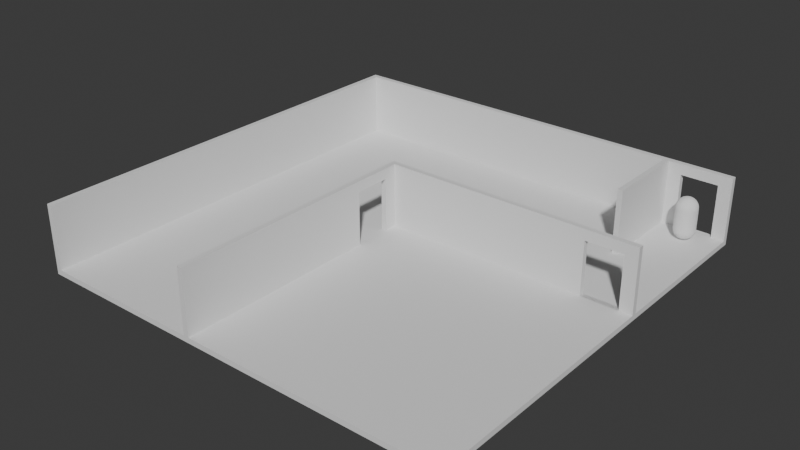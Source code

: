 # Source: Home.blend  (saved by Blender 4.1.24; exported with 4.5.12 LTS)
import bpy
from mathutils import Matrix  # noqa: F401  (used for matrix-valued properties, if any)

bpy.ops.wm.read_factory_settings(use_empty=True)
scene = bpy.context.scene
scene.name = 'Scene'

# ---- collections
col_collection = bpy.data.collections.new('Collection'); scene.collection.children.link(col_collection)
col_cutters = bpy.data.collections.new('Cutters'); scene.collection.children.link(col_cutters)
col_cutters.hide_render = True

# ---- node groups
ng_auto_smooth = bpy.data.node_groups.new('Auto Smooth', 'GeometryNodeTree')
_s = ng_auto_smooth.interface.new_socket(name='Mesh', in_out='OUTPUT', socket_type='NodeSocketGeometry')
_s = ng_auto_smooth.interface.new_socket(name='Mesh', in_out='INPUT', socket_type='NodeSocketGeometry')
_s = ng_auto_smooth.interface.new_socket(name='Angle', in_out='INPUT', socket_type='NodeSocketFloat')
_s.subtype = 'ANGLE'
_s.min_value = 0.0
_s.max_value = 3.142
_s = ng_auto_smooth.interface.new_socket(name='Ignore Sharpness', in_out='INPUT', socket_type='NodeSocketBool')
_s.force_non_field = True
_N = ng_auto_smooth.nodes; _L = ng_auto_smooth.links
n0 = _N.new('NodeGroupInput'); n0.name = 'Group Input'; n0.location = (-440, -460)
n1 = _N.new('GeometryNodeInputShadeSmooth'); n1.name = 'Is Face Smooth'; n1.location = (-440, -396)
n2 = _N.new('NodeGroupInput'); n2.name = 'Group Input.001'; n2.location = (-440, -330)
n3 = _N.new('GeometryNodeInputMeshEdgeAngle'); n3.name = 'Edge Angle'; n3.location = (-440, -240)
n4 = _N.new('FunctionNodeBooleanMath'); n4.name = 'Boolean Math'; n4.location = (-260, -380)
n4.operation = 'OR'
n5 = _N.new('FunctionNodeCompare'); n5.name = 'Compare'; n5.location = (-260, -260)
n5.operation = 'LESS_EQUAL'
n6 = _N.new('NodeGroupInput'); n6.name = 'Group Input.002'; n6.location = (-260, -188)
n7 = _N.new('GeometryNodeInputEdgeSmooth'); n7.name = 'Is Edge Smooth'; n7.location = (-260, -120)
n8 = _N.new('FunctionNodeBooleanMath'); n8.name = 'Boolean Math.001'; n8.location = (-80, -260)
n9 = _N.new('FunctionNodeBooleanMath'); n9.name = 'Boolean Math.002'; n9.location = (-80, -150)
n9.operation = 'OR'
n10 = _N.new('NodeGroupInput'); n10.name = 'Group Input.003'; n10.location = (-80, -80)
n11 = _N.new('GeometryNodeSetShadeSmooth'); n11.name = 'Set Shade Smooth'; n11.location = (120, -80)
n11.domain = 'EDGE'
n12 = _N.new('GeometryNodeSetShadeSmooth'); n12.name = 'Set Shade Smooth.001'; n12.location = (300, -80)
n13 = _N.new('NodeGroupOutput'); n13.name = 'Group Output'; n13.location = (480, -80)
_L.new(n0.outputs[2], n4.inputs[1])
_L.new(n1.outputs[0], n4.inputs[0])
_L.new(n2.outputs[1], n5.inputs[1])
_L.new(n3.outputs[0], n5.inputs[0])
_L.new(n4.outputs[0], n8.inputs[1])
_L.new(n5.outputs[0], n8.inputs[0])
_L.new(n6.outputs[2], n9.inputs[1])
_L.new(n7.outputs[0], n9.inputs[0])
_L.new(n8.outputs[0], n11.inputs[2])
_L.new(n9.outputs[0], n11.inputs[1])
_L.new(n10.outputs[0], n11.inputs[0])
_L.new(n11.outputs[0], n12.inputs[0])
_L.new(n12.outputs[0], n13.inputs[0])
n13.is_active_output = True

# ---- world
world_world = bpy.data.worlds.new('World'); scene.world = world_world
world_world.use_nodes = True; world_world.node_tree.nodes.clear()
_N = world_world.node_tree.nodes; _L = world_world.node_tree.links
n0 = _N.new('ShaderNodeOutputWorld'); n0.name = 'World Output'; n0.location = (300, 300)
n1 = _N.new('ShaderNodeBackground'); n1.name = 'Background'; n1.location = (10, 300)
n1.inputs[0].default_value = (0.05088, 0.05088, 0.05088, 1.0)
_L.new(n1.outputs[0], n0.inputs[0])
n0.is_active_output = True
world_world.color = (0.05088, 0.05088, 0.05088)
world_world.use_sun_shadow = False
world_world.sun_shadow_jitter_overblur = 0.0

# ---- meshes
me_roundcube = bpy.data.meshes.new('Roundcube')
me_roundcube.from_pydata([(0.2887, 0.2887, 0.2113), (0.2165, 0.3187, 0.1813), (0.1443, 0.3385, 0.1615), (0.07217, 0.3499, 0.1501), (8.882e-16, 0.3536, 0.1464), (-0.07217, 0.3499, 0.1501), (-0.1443, 0.3385, 0.1615), (-0.2165, 0.3187, 0.1813), (0.3187, 0.3187, 0.2835), (0.239, 0.3684, 0.261), (0.1593, 0.4002, 0.2461), (0.07967, 0.4181, 0.2376), (8.882e-16, 0.4239, 0.2348), (-0.07967, 0.4181, 0.2376), (-0.1593, 0.4002, 0.2461), (-0.239, 0.3684, 0.261), (0.3385, 0.3385, 0.3557), (0.2539, 0.4002, 0.3407), (0.1693, 0.439, 0.3307), (0.08463, 0.4607, 0.3251), (8.882e-16, 0.4677, 0.3232), (-0.08463, 0.4607, 0.3251), (-0.1693, 0.439, 0.3307), (-0.2539, 0.4002, 0.3407), (0.3499, 0.3499, 0.4278), (0.2624, 0.4181, 0.4203), (0.1749, 0.4607, 0.4154), (0.08746, 0.4845, 0.4125), (8.882e-16, 0.4921, 0.4116), (-0.08746, 0.4845, 0.4125), (-0.1749, 0.4607, 0.4154), (-0.2624, 0.4181, 0.4203), (0.3536, 0.3536, 0.5), (0.3536, 0.3536, 1.5), (0.2652, 0.4239, 0.5), (0.2652, 0.4239, 1.5), (0.1768, 0.4677, 0.5), (0.1768, 0.4677, 1.5), (0.08839, 0.4921, 0.5), (0.08839, 0.4921, 1.5), (8.882e-16, 0.5, 0.5), (8.882e-16, 0.5, 1.5), (-0.08839, 0.4921, 0.5), (-0.08839, 0.4921, 1.5), (-0.1768, 0.4677, 0.5), (-0.1768, 0.4677, 1.5), (-0.2652, 0.4239, 0.5), (-0.2652, 0.4239, 1.5), (0.3499, 0.3499, 1.572), (0.2624, 0.4181, 1.58), (0.1749, 0.4607, 1.585), (0.08746, 0.4845, 1.587), (8.882e-16, 0.4921, 1.588), (-0.08746, 0.4845, 1.587), (-0.1749, 0.4607, 1.585), (-0.2624, 0.4181, 1.58), (0.3385, 0.3385, 1.644), (0.2539, 0.4002, 1.659), (0.1693, 0.439, 1.669), (0.08463, 0.4607, 1.675), (8.882e-16, 0.4677, 1.677), (-0.08463, 0.4607, 1.675), (-0.1693, 0.439, 1.669), (-0.2539, 0.4002, 1.659), (0.3187, 0.3187, 1.717), (0.239, 0.3684, 1.739), (0.1593, 0.4002, 1.754), (0.07967, 0.4181, 1.762), (8.882e-16, 0.4239, 1.765), (-0.07967, 0.4181, 1.762), (-0.1593, 0.4002, 1.754), (-0.239, 0.3684, 1.739), (-0.2887, 0.2887, 0.2113), (-0.3187, 0.2165, 0.1813), (-0.3385, 0.1443, 0.1615), (-0.3499, 0.07217, 0.1501), (-0.3536, 0.0, 0.1464), (-0.3499, -0.07217, 0.1501), (-0.3385, -0.1443, 0.1615), (-0.3187, -0.2165, 0.1813), (-0.3187, 0.3187, 0.2835), (-0.3684, 0.239, 0.261), (-0.4002, 0.1593, 0.2461), (-0.4181, 0.07967, 0.2376), (-0.4239, 0.0, 0.2348), (-0.4181, -0.07967, 0.2376), (-0.4002, -0.1593, 0.2461), (-0.3684, -0.239, 0.261), (-0.3385, 0.3385, 0.3557), (-0.4002, 0.2539, 0.3407), (-0.439, 0.1693, 0.3307), (-0.4607, 0.08463, 0.3251), (-0.4677, 0.0, 0.3232), (-0.4607, -0.08463, 0.3251), (-0.439, -0.1693, 0.3307), (-0.4002, -0.2539, 0.3407), (-0.3499, 0.3499, 0.4278), (-0.4181, 0.2624, 0.4203), (-0.4607, 0.1749, 0.4154), (-0.4845, 0.08746, 0.4125), (-0.4921, 0.0, 0.4116), (-0.4845, -0.08746, 0.4125), (-0.4607, -0.1749, 0.4154), (-0.4181, -0.2624, 0.4203), (-0.3536, 0.3536, 0.5), (-0.3536, 0.3536, 1.5), (-0.4239, 0.2652, 0.5), (-0.4239, 0.2652, 1.5), (-0.4677, 0.1768, 0.5), (-0.4677, 0.1768, 1.5), (-0.4921, 0.08839, 0.5), (-0.4921, 0.08839, 1.5), (-0.5, 0.0, 0.5), (-0.5, 0.0, 1.5), (-0.4921, -0.08839, 0.5), (-0.4921, -0.08839, 1.5), (-0.4677, -0.1768, 0.5), (-0.4677, -0.1768, 1.5), (-0.4239, -0.2652, 0.5), (-0.4239, -0.2652, 1.5), (-0.3499, 0.3499, 1.572), (-0.4181, 0.2624, 1.58), (-0.4607, 0.1749, 1.585), (-0.4845, 0.08746, 1.587), (-0.4921, 0.0, 1.588), (-0.4845, -0.08746, 1.587), (-0.4607, -0.1749, 1.585), (-0.4181, -0.2624, 1.58), (-0.3385, 0.3385, 1.644), (-0.4002, 0.2539, 1.659), (-0.439, 0.1693, 1.669), (-0.4607, 0.08463, 1.675), (-0.4677, 0.0, 1.677), (-0.4607, -0.08463, 1.675), (-0.439, -0.1693, 1.669), (-0.4002, -0.2539, 1.659), (-0.3187, 0.3187, 1.717), (-0.3684, 0.239, 1.739), (-0.4002, 0.1593, 1.754), (-0.4181, 0.07967, 1.762), (-0.4239, 0.0, 1.765), (-0.4181, -0.07967, 1.762), (-0.4002, -0.1593, 1.754), (-0.3684, -0.239, 1.739), (-0.2887, -0.2887, 0.2113), (-0.2165, -0.3187, 0.1813), (-0.1443, -0.3385, 0.1615), (-0.07217, -0.3499, 0.1501), (8.882e-16, -0.3536, 0.1464), (0.07217, -0.3499, 0.1501), (0.1443, -0.3385, 0.1615), (0.2165, -0.3187, 0.1813), (-0.3187, -0.3187, 0.2835), (-0.239, -0.3684, 0.261), (-0.1593, -0.4002, 0.2461), (-0.07967, -0.4181, 0.2376), (8.882e-16, -0.4239, 0.2348), (0.07967, -0.4181, 0.2376), (0.1593, -0.4002, 0.2461), (0.239, -0.3684, 0.261), (-0.3385, -0.3385, 0.3557), (-0.2539, -0.4002, 0.3407), (-0.1693, -0.439, 0.3307), (-0.08463, -0.4607, 0.3251), (8.882e-16, -0.4677, 0.3232), (0.08463, -0.4607, 0.3251), (0.1693, -0.439, 0.3307), (0.2539, -0.4002, 0.3407), (-0.3499, -0.3499, 0.4278), (-0.2624, -0.4181, 0.4203), (-0.1749, -0.4607, 0.4154), (-0.08746, -0.4845, 0.4125), (8.882e-16, -0.4921, 0.4116), (0.08746, -0.4845, 0.4125), (0.1749, -0.4607, 0.4154), (0.2624, -0.4181, 0.4203), (-0.3536, -0.3536, 0.5), (-0.3536, -0.3536, 1.5), (-0.2652, -0.4239, 0.5), (-0.2652, -0.4239, 1.5), (-0.1768, -0.4677, 0.5), (-0.1768, -0.4677, 1.5), (-0.08839, -0.4921, 0.5), (-0.08839, -0.4921, 1.5), (8.882e-16, -0.5, 0.5), (8.882e-16, -0.5, 1.5), (0.08839, -0.4921, 0.5), (0.08839, -0.4921, 1.5), (0.1768, -0.4677, 0.5), (0.1768, -0.4677, 1.5), (0.2652, -0.4239, 0.5), (0.2652, -0.4239, 1.5), (-0.3499, -0.3499, 1.572), (-0.2624, -0.4181, 1.58), (-0.1749, -0.4607, 1.585), (-0.08746, -0.4845, 1.587), (8.882e-16, -0.4921, 1.588), (0.08746, -0.4845, 1.587), (0.1749, -0.4607, 1.585), (0.2624, -0.4181, 1.58), (-0.3385, -0.3385, 1.644), (-0.2539, -0.4002, 1.659), (-0.1693, -0.439, 1.669), (-0.08463, -0.4607, 1.675), (8.882e-16, -0.4677, 1.677), (0.08463, -0.4607, 1.675), (0.1693, -0.439, 1.669), (0.2539, -0.4002, 1.659), (-0.3187, -0.3187, 1.717), (-0.239, -0.3684, 1.739), (-0.1593, -0.4002, 1.754), (-0.07967, -0.4181, 1.762), (8.882e-16, -0.4239, 1.765), (0.07967, -0.4181, 1.762), (0.1593, -0.4002, 1.754), (0.239, -0.3684, 1.739), (0.2887, -0.2887, 0.2113), (0.3187, -0.2165, 0.1813), (0.3385, -0.1443, 0.1615), (0.3499, -0.07217, 0.1501), (0.3536, 0.0, 0.1464), (0.3499, 0.07217, 0.1501), (0.3385, 0.1443, 0.1615), (0.3187, 0.2165, 0.1813), (0.3187, -0.3187, 0.2835), (0.3684, -0.239, 0.261), (0.4002, -0.1593, 0.2461), (0.4181, -0.07967, 0.2376), (0.4239, 0.0, 0.2348), (0.4181, 0.07967, 0.2376), (0.4002, 0.1593, 0.2461), (0.3684, 0.239, 0.261), (0.3385, -0.3385, 0.3557), (0.4002, -0.2539, 0.3407), (0.439, -0.1693, 0.3307), (0.4607, -0.08463, 0.3251), (0.4677, 0.0, 0.3232), (0.4607, 0.08463, 0.3251), (0.439, 0.1693, 0.3307), (0.4002, 0.2539, 0.3407), (0.3499, -0.3499, 0.4278), (0.4181, -0.2624, 0.4203), (0.4607, -0.1749, 0.4154), (0.4845, -0.08746, 0.4125), (0.4921, 0.0, 0.4116), (0.4845, 0.08746, 0.4125), (0.4607, 0.1749, 0.4154), (0.4181, 0.2624, 0.4203), (0.3536, -0.3536, 0.5), (0.3536, -0.3536, 1.5), (0.4239, -0.2652, 0.5), (0.4239, -0.2652, 1.5), (0.4677, -0.1768, 0.5), (0.4677, -0.1768, 1.5), (0.4921, -0.08839, 0.5), (0.4921, -0.08839, 1.5), (0.5, 0.0, 0.5), (0.5, 0.0, 1.5), (0.4921, 0.08839, 0.5), (0.4921, 0.08839, 1.5), (0.4677, 0.1768, 0.5), (0.4677, 0.1768, 1.5), (0.4239, 0.2652, 0.5), (0.4239, 0.2652, 1.5), (0.3499, -0.3499, 1.572), (0.4181, -0.2624, 1.58), (0.4607, -0.1749, 1.585), (0.4845, -0.08746, 1.587), (0.4921, 0.0, 1.588), (0.4845, 0.08746, 1.587), (0.4607, 0.1749, 1.585), (0.4181, 0.2624, 1.58), (0.3385, -0.3385, 1.644), (0.4002, -0.2539, 1.659), (0.439, -0.1693, 1.669), (0.4607, -0.08463, 1.675), (0.4677, 0.0, 1.677), (0.4607, 0.08463, 1.675), (0.439, 0.1693, 1.669), (0.4002, 0.2539, 1.659), (0.3187, -0.3187, 1.717), (0.3684, -0.239, 1.739), (0.4002, -0.1593, 1.754), (0.4181, -0.07967, 1.762), (0.4239, 0.0, 1.765), (0.4181, 0.07967, 1.762), (0.4002, 0.1593, 1.754), (0.3684, 0.239, 1.739), (0.239, -0.239, 0.1316), (0.1593, -0.2539, 0.0998), (0.07967, -0.2624, 0.0819), (8.882e-16, -0.2652, 0.0761), (-0.07967, -0.2624, 0.0819), (-0.1593, -0.2539, 0.0998), (-0.239, -0.239, 0.1316), (0.2539, -0.1593, 0.0998), (0.1693, -0.1693, 0.06101), (0.08463, -0.1749, 0.03931), (8.882e-16, -0.1768, 0.03229), (-0.08463, -0.1749, 0.03931), (-0.1693, -0.1693, 0.06101), (-0.2539, -0.1593, 0.0998), (0.2624, -0.07967, 0.0819), (0.1749, -0.08463, 0.03931), (0.08746, -0.08746, 0.01554), (8.882e-16, -0.08839, 0.007874), (-0.08746, -0.08746, 0.01554), (-0.1749, -0.08463, 0.03931), (-0.2624, -0.07967, 0.0819), (0.2652, 0.0, 0.0761), (0.1768, 0.0, 0.03229), (0.08839, 0.0, 0.007874), (8.882e-16, 0.0, 0.0), (-0.08839, 0.0, 0.007874), (-0.1768, 0.0, 0.03229), (-0.2652, 0.0, 0.0761), (0.2624, 0.07967, 0.0819), (0.1749, 0.08463, 0.03931), (0.08746, 0.08746, 0.01554), (8.882e-16, 0.08839, 0.007874), (-0.08746, 0.08746, 0.01554), (-0.1749, 0.08463, 0.03931), (-0.2624, 0.07967, 0.0819), (0.2539, 0.1593, 0.0998), (0.1693, 0.1693, 0.06101), (0.08463, 0.1749, 0.03931), (8.882e-16, 0.1768, 0.03229), (-0.08463, 0.1749, 0.03931), (-0.1693, 0.1693, 0.06101), (-0.2539, 0.1593, 0.0998), (0.239, 0.239, 0.1316), (0.1593, 0.2539, 0.0998), (0.07967, 0.2624, 0.0819), (8.882e-16, 0.2652, 0.0761), (-0.07967, 0.2624, 0.0819), (-0.1593, 0.2539, 0.0998), (-0.239, 0.239, 0.1316), (0.2887, 0.2887, 1.789), (0.2165, 0.3187, 1.819), (0.1443, 0.3385, 1.839), (0.07217, 0.3499, 1.85), (8.882e-16, 0.3536, 1.854), (-0.07217, 0.3499, 1.85), (-0.1443, 0.3385, 1.839), (-0.2165, 0.3187, 1.819), (-0.2887, 0.2887, 1.789), (0.3187, 0.2165, 1.819), (0.239, 0.239, 1.868), (0.1593, 0.2539, 1.9), (0.07967, 0.2624, 1.918), (8.882e-16, 0.2652, 1.924), (-0.07967, 0.2624, 1.918), (-0.1593, 0.2539, 1.9), (-0.239, 0.239, 1.868), (-0.3187, 0.2165, 1.819), (0.3385, 0.1443, 1.839), (0.2539, 0.1593, 1.9), (0.1693, 0.1693, 1.939), (0.08463, 0.1749, 1.961), (8.882e-16, 0.1768, 1.968), (-0.08463, 0.1749, 1.961), (-0.1693, 0.1693, 1.939), (-0.2539, 0.1593, 1.9), (-0.3385, 0.1443, 1.839), (0.3499, 0.07217, 1.85), (0.2624, 0.07967, 1.918), (0.1749, 0.08463, 1.961), (0.08746, 0.08746, 1.984), (8.882e-16, 0.08839, 1.992), (-0.08746, 0.08746, 1.984), (-0.1749, 0.08463, 1.961), (-0.2624, 0.07967, 1.918), (-0.3499, 0.07217, 1.85), (0.3536, 0.0, 1.854), (0.2652, 0.0, 1.924), (0.1768, 0.0, 1.968), (0.08839, 0.0, 1.992), (8.882e-16, 0.0, 2.0), (-0.08839, 0.0, 1.992), (-0.1768, 0.0, 1.968), (-0.2652, 0.0, 1.924), (-0.3536, 0.0, 1.854), (0.3499, -0.07217, 1.85), (0.2624, -0.07967, 1.918), (0.1749, -0.08463, 1.961), (0.08746, -0.08746, 1.984), (8.882e-16, -0.08839, 1.992), (-0.08746, -0.08746, 1.984), (-0.1749, -0.08463, 1.961), (-0.2624, -0.07967, 1.918), (-0.3499, -0.07217, 1.85), (0.3385, -0.1443, 1.839), (0.2539, -0.1593, 1.9), (0.1693, -0.1693, 1.939), (0.08463, -0.1749, 1.961), (8.882e-16, -0.1768, 1.968), (-0.08463, -0.1749, 1.961), (-0.1693, -0.1693, 1.939), (-0.2539, -0.1593, 1.9), (-0.3385, -0.1443, 1.839), (0.3187, -0.2165, 1.819), (0.239, -0.239, 1.868), (0.1593, -0.2539, 1.9), (0.07967, -0.2624, 1.918), (8.882e-16, -0.2652, 1.924), (-0.07967, -0.2624, 1.918), (-0.1593, -0.2539, 1.9), (-0.239, -0.239, 1.868), (-0.3187, -0.2165, 1.819), (0.2887, -0.2887, 1.789), (0.2165, -0.3187, 1.819), (0.1443, -0.3385, 1.839), (0.07217, -0.3499, 1.85), (8.882e-16, -0.3536, 1.854), (-0.07217, -0.3499, 1.85), (-0.1443, -0.3385, 1.839), (-0.2165, -0.3187, 1.819), (-0.2887, -0.2887, 1.789)], [], [(0, 1, 9, 8), (1, 2, 10, 9), (2, 3, 11, 10), (3, 4, 12, 11), (4, 5, 13, 12), (5, 6, 14, 13), (6, 7, 15, 14), (7, 72, 80, 15), (8, 9, 17, 16), (9, 10, 18, 17), (10, 11, 19, 18), (11, 12, 20, 19), (12, 13, 21, 20), (13, 14, 22, 21), (14, 15, 23, 22), (15, 80, 88, 23), (16, 17, 25, 24), (17, 18, 26, 25), (18, 19, 27, 26), (19, 20, 28, 27), (20, 21, 29, 28), (21, 22, 30, 29), (22, 23, 31, 30), (23, 88, 96, 31), (24, 25, 34, 32), (25, 26, 36, 34), (26, 27, 38, 36), (27, 28, 40, 38), (28, 29, 42, 40), (29, 30, 44, 42), (30, 31, 46, 44), (31, 96, 104, 46), (32, 34, 35, 33), (34, 36, 37, 35), (36, 38, 39, 37), (38, 40, 41, 39), (40, 42, 43, 41), (42, 44, 45, 43), (44, 46, 47, 45), (46, 104, 105, 47), (33, 35, 49, 48), (35, 37, 50, 49), (37, 39, 51, 50), (39, 41, 52, 51), (41, 43, 53, 52), (43, 45, 54, 53), (45, 47, 55, 54), (47, 105, 120, 55), (48, 49, 57, 56), (49, 50, 58, 57), (50, 51, 59, 58), (51, 52, 60, 59), (52, 53, 61, 60), (53, 54, 62, 61), (54, 55, 63, 62), (55, 120, 128, 63), (56, 57, 65, 64), (57, 58, 66, 65), (58, 59, 67, 66), (59, 60, 68, 67), (60, 61, 69, 68), (61, 62, 70, 69), (62, 63, 71, 70), (63, 128, 136, 71), (64, 65, 338, 337), (65, 66, 339, 338), (66, 67, 340, 339), (67, 68, 341, 340), (68, 69, 342, 341), (69, 70, 343, 342), (70, 71, 344, 343), (71, 136, 345, 344), (72, 73, 81, 80), (73, 74, 82, 81), (74, 75, 83, 82), (75, 76, 84, 83), (76, 77, 85, 84), (77, 78, 86, 85), (78, 79, 87, 86), (79, 144, 152, 87), (80, 81, 89, 88), (81, 82, 90, 89), (82, 83, 91, 90), (83, 84, 92, 91), (84, 85, 93, 92), (85, 86, 94, 93), (86, 87, 95, 94), (87, 152, 160, 95), (88, 89, 97, 96), (89, 90, 98, 97), (90, 91, 99, 98), (91, 92, 100, 99), (92, 93, 101, 100), (93, 94, 102, 101), (94, 95, 103, 102), (95, 160, 168, 103), (96, 97, 106, 104), (97, 98, 108, 106), (98, 99, 110, 108), (99, 100, 112, 110), (100, 101, 114, 112), (101, 102, 116, 114), (102, 103, 118, 116), (103, 168, 176, 118), (104, 106, 107, 105), (106, 108, 109, 107), (108, 110, 111, 109), (110, 112, 113, 111), (112, 114, 115, 113), (114, 116, 117, 115), (116, 118, 119, 117), (118, 176, 177, 119), (105, 107, 121, 120), (107, 109, 122, 121), (109, 111, 123, 122), (111, 113, 124, 123), (113, 115, 125, 124), (115, 117, 126, 125), (117, 119, 127, 126), (119, 177, 192, 127), (120, 121, 129, 128), (121, 122, 130, 129), (122, 123, 131, 130), (123, 124, 132, 131), (124, 125, 133, 132), (125, 126, 134, 133), (126, 127, 135, 134), (127, 192, 200, 135), (128, 129, 137, 136), (129, 130, 138, 137), (130, 131, 139, 138), (131, 132, 140, 139), (132, 133, 141, 140), (133, 134, 142, 141), (134, 135, 143, 142), (135, 200, 208, 143), (136, 137, 354, 345), (137, 138, 363, 354), (138, 139, 372, 363), (139, 140, 381, 372), (140, 141, 390, 381), (141, 142, 399, 390), (142, 143, 408, 399), (143, 208, 417, 408), (144, 145, 153, 152), (145, 146, 154, 153), (146, 147, 155, 154), (147, 148, 156, 155), (148, 149, 157, 156), (149, 150, 158, 157), (150, 151, 159, 158), (151, 216, 224, 159), (152, 153, 161, 160), (153, 154, 162, 161), (154, 155, 163, 162), (155, 156, 164, 163), (156, 157, 165, 164), (157, 158, 166, 165), (158, 159, 167, 166), (159, 224, 232, 167), (160, 161, 169, 168), (161, 162, 170, 169), (162, 163, 171, 170), (163, 164, 172, 171), (164, 165, 173, 172), (165, 166, 174, 173), (166, 167, 175, 174), (167, 232, 240, 175), (168, 169, 178, 176), (169, 170, 180, 178), (170, 171, 182, 180), (171, 172, 184, 182), (172, 173, 186, 184), (173, 174, 188, 186), (174, 175, 190, 188), (175, 240, 248, 190), (176, 178, 179, 177), (178, 180, 181, 179), (180, 182, 183, 181), (182, 184, 185, 183), (184, 186, 187, 185), (186, 188, 189, 187), (188, 190, 191, 189), (190, 248, 249, 191), (177, 179, 193, 192), (179, 181, 194, 193), (181, 183, 195, 194), (183, 185, 196, 195), (185, 187, 197, 196), (187, 189, 198, 197), (189, 191, 199, 198), (191, 249, 264, 199), (192, 193, 201, 200), (193, 194, 202, 201), (194, 195, 203, 202), (195, 196, 204, 203), (196, 197, 205, 204), (197, 198, 206, 205), (198, 199, 207, 206), (199, 264, 272, 207), (200, 201, 209, 208), (201, 202, 210, 209), (202, 203, 211, 210), (203, 204, 212, 211), (204, 205, 213, 212), (205, 206, 214, 213), (206, 207, 215, 214), (207, 272, 280, 215), (208, 209, 416, 417), (209, 210, 415, 416), (210, 211, 414, 415), (211, 212, 413, 414), (212, 213, 412, 413), (213, 214, 411, 412), (214, 215, 410, 411), (215, 280, 409, 410), (216, 217, 225, 224), (217, 218, 226, 225), (218, 219, 227, 226), (219, 220, 228, 227), (220, 221, 229, 228), (221, 222, 230, 229), (222, 223, 231, 230), (223, 0, 8, 231), (224, 225, 233, 232), (225, 226, 234, 233), (226, 227, 235, 234), (227, 228, 236, 235), (228, 229, 237, 236), (229, 230, 238, 237), (230, 231, 239, 238), (231, 8, 16, 239), (232, 233, 241, 240), (233, 234, 242, 241), (234, 235, 243, 242), (235, 236, 244, 243), (236, 237, 245, 244), (237, 238, 246, 245), (238, 239, 247, 246), (239, 16, 24, 247), (240, 241, 250, 248), (241, 242, 252, 250), (242, 243, 254, 252), (243, 244, 256, 254), (244, 245, 258, 256), (245, 246, 260, 258), (246, 247, 262, 260), (247, 24, 32, 262), (248, 250, 251, 249), (250, 252, 253, 251), (252, 254, 255, 253), (254, 256, 257, 255), (256, 258, 259, 257), (258, 260, 261, 259), (260, 262, 263, 261), (262, 32, 33, 263), (249, 251, 265, 264), (251, 253, 266, 265), (253, 255, 267, 266), (255, 257, 268, 267), (257, 259, 269, 268), (259, 261, 270, 269), (261, 263, 271, 270), (263, 33, 48, 271), (264, 265, 273, 272), (265, 266, 274, 273), (266, 267, 275, 274), (267, 268, 276, 275), (268, 269, 277, 276), (269, 270, 278, 277), (270, 271, 279, 278), (271, 48, 56, 279), (272, 273, 281, 280), (273, 274, 282, 281), (274, 275, 283, 282), (275, 276, 284, 283), (276, 277, 285, 284), (277, 278, 286, 285), (278, 279, 287, 286), (279, 56, 64, 287), (280, 281, 400, 409), (281, 282, 391, 400), (282, 283, 382, 391), (283, 284, 373, 382), (284, 285, 364, 373), (285, 286, 355, 364), (286, 287, 346, 355), (287, 64, 337, 346), (216, 151, 288, 217), (151, 150, 289, 288), (150, 149, 290, 289), (149, 148, 291, 290), (148, 147, 292, 291), (147, 146, 293, 292), (146, 145, 294, 293), (145, 144, 79, 294), (217, 288, 295, 218), (288, 289, 296, 295), (289, 290, 297, 296), (290, 291, 298, 297), (291, 292, 299, 298), (292, 293, 300, 299), (293, 294, 301, 300), (294, 79, 78, 301), (218, 295, 302, 219), (295, 296, 303, 302), (296, 297, 304, 303), (297, 298, 305, 304), (298, 299, 306, 305), (299, 300, 307, 306), (300, 301, 308, 307), (301, 78, 77, 308), (219, 302, 309, 220), (302, 303, 310, 309), (303, 304, 311, 310), (304, 305, 312, 311), (305, 306, 313, 312), (306, 307, 314, 313), (307, 308, 315, 314), (308, 77, 76, 315), (220, 309, 316, 221), (309, 310, 317, 316), (310, 311, 318, 317), (311, 312, 319, 318), (312, 313, 320, 319), (313, 314, 321, 320), (314, 315, 322, 321), (315, 76, 75, 322), (221, 316, 323, 222), (316, 317, 324, 323), (317, 318, 325, 324), (318, 319, 326, 325), (319, 320, 327, 326), (320, 321, 328, 327), (321, 322, 329, 328), (322, 75, 74, 329), (222, 323, 330, 223), (323, 324, 331, 330), (324, 325, 332, 331), (325, 326, 333, 332), (326, 327, 334, 333), (327, 328, 335, 334), (328, 329, 336, 335), (329, 74, 73, 336), (223, 330, 1, 0), (330, 331, 2, 1), (331, 332, 3, 2), (332, 333, 4, 3), (333, 334, 5, 4), (334, 335, 6, 5), (335, 336, 7, 6), (336, 73, 72, 7), (337, 338, 347, 346), (338, 339, 348, 347), (339, 340, 349, 348), (340, 341, 350, 349), (341, 342, 351, 350), (342, 343, 352, 351), (343, 344, 353, 352), (344, 345, 354, 353), (346, 347, 356, 355), (347, 348, 357, 356), (348, 349, 358, 357), (349, 350, 359, 358), (350, 351, 360, 359), (351, 352, 361, 360), (352, 353, 362, 361), (353, 354, 363, 362), (355, 356, 365, 364), (356, 357, 366, 365), (357, 358, 367, 366), (358, 359, 368, 367), (359, 360, 369, 368), (360, 361, 370, 369), (361, 362, 371, 370), (362, 363, 372, 371), (364, 365, 374, 373), (365, 366, 375, 374), (366, 367, 376, 375), (367, 368, 377, 376), (368, 369, 378, 377), (369, 370, 379, 378), (370, 371, 380, 379), (371, 372, 381, 380), (373, 374, 383, 382), (374, 375, 384, 383), (375, 376, 385, 384), (376, 377, 386, 385), (377, 378, 387, 386), (378, 379, 388, 387), (379, 380, 389, 388), (380, 381, 390, 389), (382, 383, 392, 391), (383, 384, 393, 392), (384, 385, 394, 393), (385, 386, 395, 394), (386, 387, 396, 395), (387, 388, 397, 396), (388, 389, 398, 397), (389, 390, 399, 398), (391, 392, 401, 400), (392, 393, 402, 401), (393, 394, 403, 402), (394, 395, 404, 403), (395, 396, 405, 404), (396, 397, 406, 405), (397, 398, 407, 406), (398, 399, 408, 407), (400, 401, 410, 409), (401, 402, 411, 410), (402, 403, 412, 411), (403, 404, 413, 412), (404, 405, 414, 413), (405, 406, 415, 414), (406, 407, 416, 415), (407, 408, 417, 416)])
me_roundcube.update()
me_cube = bpy.data.meshes.new('Cube')
me_cube.from_pydata([(-10.0, -10.0, 0.0), (-10.0, -10.0, 0.25), (-10.0, 10.0, 0.0), (-10.0, 10.0, 0.25), (10.0, -10.0, 0.0), (10.0, -10.0, 0.25), (10.0, 10.0, 0.0), (10.0, 10.0, 0.25)], [], [(0, 1, 3, 2), (2, 3, 7, 6), (6, 7, 5, 4), (4, 5, 1, 0), (2, 6, 4, 0), (7, 3, 1, 5)])
_uv = me_cube.uv_layers.new(name='UVMap')
_uv.uv.foreach_set('vector', [0.375, 0.0, 0.625, 0.0, 0.625, 0.25, 0.375, 0.25, 0.375, 0.25, 0.625, 0.25, 0.625, 0.5, 0.375, 0.5, 0.375, 0.5, 0.625, 0.5, 0.625, 0.75, 0.375, 0.75, 0.375, 0.75, 0.625, 0.75, 0.625, 1.0, 0.375, 1.0, 0.125, 0.5, 0.375, 0.5, 0.375, 0.75, 0.125, 0.75, 0.625, 0.5, 0.875, 0.5, 0.875, 0.75, 0.625, 0.75])
me_cube.update()
me_cube_002 = bpy.data.meshes.new('Cube.002')
me_cube_002.from_pydata([(-20.0, -20.0, 0.0), (-20.0, -20.0, 0.25), (-20.0, 0.0, 0.0), (-20.0, 2.152e-22, 0.25), (-7.913e-11, -20.0, 0.0), (-7.913e-11, -20.0, 0.25), (-7.913e-11, 0.0, 0.0), (-7.913e-11, 2.152e-22, 0.25)], [], [(0, 1, 3, 2), (2, 3, 7, 6), (6, 7, 5, 4), (4, 5, 1, 0), (2, 6, 4, 0), (7, 3, 1, 5)])
_uv = me_cube_002.uv_layers.new(name='UVMap')
_uv.uv.foreach_set('vector', [0.375, 0.0, 0.625, 0.0, 0.625, 0.25, 0.375, 0.25, 0.375, 0.25, 0.625, 0.25, 0.625, 0.5, 0.375, 0.5, 0.375, 0.5, 0.625, 0.5, 0.625, 0.75, 0.375, 0.75, 0.375, 0.75, 0.625, 0.75, 0.625, 1.0, 0.375, 1.0, 0.125, 0.5, 0.375, 0.5, 0.375, 0.75, 0.125, 0.75, 0.625, 0.5, 0.875, 0.5, 0.875, 0.75, 0.625, 0.75])
me_cube_002.update()
me_cube_003 = bpy.data.meshes.new('Cube.003')
me_cube_003.from_pydata([(-3.25, -20.0, 0.0), (-3.25, -20.0, 0.25), (-3.25, 0.0, 0.0), (-3.25, 2.152e-22, 0.25), (-1.286e-11, -20.0, 0.0), (-1.286e-11, -20.0, 0.25), (-1.286e-11, 0.0, 0.0), (-1.286e-11, 2.152e-22, 0.25)], [], [(0, 1, 3, 2), (2, 3, 7, 6), (6, 7, 5, 4), (4, 5, 1, 0), (2, 6, 4, 0), (7, 3, 1, 5)])
me_cube_003.polygons.foreach_set('use_smooth', [True] * 6)
_uv = me_cube_003.uv_layers.new(name='UVMap')
_uv.uv.foreach_set('vector', [0.375, 0.0, 0.625, 0.0, 0.625, 0.25, 0.375, 0.25, 0.375, 0.25, 0.625, 0.25, 0.625, 0.5, 0.375, 0.5, 0.375, 0.5, 0.625, 0.5, 0.625, 0.75, 0.375, 0.75, 0.375, 0.75, 0.625, 0.75, 0.625, 1.0, 0.375, 1.0, 0.125, 0.5, 0.375, 0.5, 0.375, 0.75, 0.125, 0.75, 0.625, 0.5, 0.875, 0.5, 0.875, 0.75, 0.625, 0.75])
me_cube_003.update()
me_cube_004 = bpy.data.meshes.new('Cube.004')
me_cube_004.from_pydata([(-20.0, -20.0, 0.0), (-20.0, -20.0, 0.25), (-20.0, 0.0, 0.0), (-20.0, 2.152e-22, 0.25), (-7.913e-11, -20.0, 0.0), (-7.913e-11, -20.0, 0.25), (-7.913e-11, 0.0, 0.0), (-7.913e-11, 2.152e-22, 0.25)], [], [(0, 1, 3, 2), (2, 3, 7, 6), (6, 7, 5, 4), (4, 5, 1, 0), (2, 6, 4, 0), (7, 3, 1, 5)])
_uv = me_cube_004.uv_layers.new(name='UVMap')
_uv.uv.foreach_set('vector', [0.375, 0.0, 0.625, 0.0, 0.625, 0.25, 0.375, 0.25, 0.375, 0.25, 0.625, 0.25, 0.625, 0.5, 0.375, 0.5, 0.375, 0.5, 0.625, 0.5, 0.625, 0.75, 0.375, 0.75, 0.375, 0.75, 0.625, 0.75, 0.625, 1.0, 0.375, 1.0, 0.125, 0.5, 0.375, 0.5, 0.375, 0.75, 0.125, 0.75, 0.625, 0.5, 0.875, 0.5, 0.875, 0.75, 0.625, 0.75])
me_cube_004.update()
me_cube_005 = bpy.data.meshes.new('Cube.005')
me_cube_005.from_pydata([(-20.0, 0.0, 0.0), (-20.0, 0.0, 0.25), (-20.0, 20.0, -2.274e-13), (-20.0, 20.0, 0.25), (-1.193e-07, 0.0, 0.0), (-1.193e-07, 0.0, 0.25), (-1.193e-07, 20.0, -2.274e-13), (-1.193e-07, 20.0, 0.25)], [], [(0, 1, 3, 2), (2, 3, 7, 6), (6, 7, 5, 4), (4, 5, 1, 0), (2, 6, 4, 0), (7, 3, 1, 5)])
_uv = me_cube_005.uv_layers.new(name='UVMap')
_uv.uv.foreach_set('vector', [0.375, 0.0, 0.625, 0.0, 0.625, 0.25, 0.375, 0.25, 0.375, 0.25, 0.625, 0.25, 0.625, 0.5, 0.375, 0.5, 0.375, 0.5, 0.625, 0.5, 0.625, 0.75, 0.375, 0.75, 0.375, 0.75, 0.625, 0.75, 0.625, 1.0, 0.375, 1.0, 0.125, 0.5, 0.375, 0.5, 0.375, 0.75, 0.125, 0.75, 0.625, 0.5, 0.875, 0.5, 0.875, 0.75, 0.625, 0.75])
me_cube_005.update()
me_cube_006 = bpy.data.meshes.new('Cube.006')
me_cube_006.from_pydata([(-3.0, -10.0, 0.0), (-3.0, -10.0, 0.25), (-3.0, 0.0, 0.0), (-3.0, 1.076e-22, 0.25), (-1.187e-11, -10.0, 0.0), (-1.187e-11, -10.0, 0.25), (-1.187e-11, 0.0, 0.0), (-1.187e-11, 1.076e-22, 0.25)], [], [(0, 1, 3, 2), (2, 3, 7, 6), (6, 7, 5, 4), (4, 5, 1, 0), (2, 6, 4, 0), (7, 3, 1, 5)])
me_cube_006.polygons.foreach_set('use_smooth', [True] * 6)
_uv = me_cube_006.uv_layers.new(name='UVMap')
_uv.uv.foreach_set('vector', [0.375, 0.0, 0.625, 0.0, 0.625, 0.25, 0.375, 0.25, 0.375, 0.25, 0.625, 0.25, 0.625, 0.5, 0.375, 0.5, 0.375, 0.5, 0.625, 0.5, 0.625, 0.75, 0.375, 0.75, 0.375, 0.75, 0.625, 0.75, 0.625, 1.0, 0.375, 1.0, 0.125, 0.5, 0.375, 0.5, 0.375, 0.75, 0.125, 0.75, 0.625, 0.5, 0.875, 0.5, 0.875, 0.75, 0.625, 0.75])
me_cube_006.update()
me_cube_007 = bpy.data.meshes.new('Cube.007')
me_cube_007.from_pydata([(-3.0, -10.0, 0.0), (-3.0, -10.0, 0.25), (-3.0, 0.0, 0.0), (-3.0, 1.076e-22, 0.25), (-1.187e-11, -10.0, 0.0), (-1.187e-11, -10.0, 0.25), (-1.187e-11, 0.0, 0.0), (-1.187e-11, 1.076e-22, 0.25)], [], [(0, 1, 3, 2), (2, 3, 7, 6), (6, 7, 5, 4), (4, 5, 1, 0), (2, 6, 4, 0), (7, 3, 1, 5)])
me_cube_007.polygons.foreach_set('use_smooth', [True] * 6)
_uv = me_cube_007.uv_layers.new(name='UVMap')
_uv.uv.foreach_set('vector', [0.375, 0.0, 0.625, 0.0, 0.625, 0.25, 0.375, 0.25, 0.375, 0.25, 0.625, 0.25, 0.625, 0.5, 0.375, 0.5, 0.375, 0.5, 0.625, 0.5, 0.625, 0.75, 0.375, 0.75, 0.375, 0.75, 0.625, 0.75, 0.625, 1.0, 0.375, 1.0, 0.125, 0.5, 0.375, 0.5, 0.375, 0.75, 0.125, 0.75, 0.625, 0.5, 0.875, 0.5, 0.875, 0.75, 0.625, 0.75])
me_cube_007.update()
me_cube_008 = bpy.data.meshes.new('Cube.008')
me_cube_008.from_pydata([(-20.0, -20.0, 0.0), (-20.0, -20.0, 0.25), (-20.0, 0.0, 0.0), (-20.0, 2.152e-22, 0.25), (-7.913e-11, -20.0, 0.0), (-7.913e-11, -20.0, 0.25), (-7.913e-11, 0.0, 0.0), (-7.913e-11, 2.152e-22, 0.25)], [], [(0, 1, 3, 2), (2, 3, 7, 6), (6, 7, 5, 4), (4, 5, 1, 0), (2, 6, 4, 0), (7, 3, 1, 5)])
_uv = me_cube_008.uv_layers.new(name='UVMap')
_uv.uv.foreach_set('vector', [0.375, 0.0, 0.625, 0.0, 0.625, 0.25, 0.375, 0.25, 0.375, 0.25, 0.625, 0.25, 0.625, 0.5, 0.375, 0.5, 0.375, 0.5, 0.625, 0.5, 0.625, 0.75, 0.375, 0.75, 0.375, 0.75, 0.625, 0.75, 0.625, 1.0, 0.375, 1.0, 0.125, 0.5, 0.375, 0.5, 0.375, 0.75, 0.125, 0.75, 0.625, 0.5, 0.875, 0.5, 0.875, 0.75, 0.625, 0.75])
me_cube_008.update()
me_cube_009 = bpy.data.meshes.new('Cube.009')
me_cube_009.from_pydata([(-1.0, -1.0, 0.0), (-1.0, -1.0, 2.0), (-1.0, 1.0, 0.0), (-1.0, 1.0, 2.0), (1.0, -1.0, 0.0), (1.0, -1.0, 2.0), (1.0, 1.0, 0.0), (1.0, 1.0, 2.0)], [], [(0, 1, 3, 2), (2, 3, 7, 6), (6, 7, 5, 4), (4, 5, 1, 0), (2, 6, 4, 0), (7, 3, 1, 5)])
me_cube_009.polygons.foreach_set('use_smooth', [True] * 6)
_uv = me_cube_009.uv_layers.new(name='UVMap')
_uv.uv.foreach_set('vector', [0.375, 0.0, 0.625, 0.0, 0.625, 0.25, 0.375, 0.25, 0.375, 0.25, 0.625, 0.25, 0.625, 0.5, 0.375, 0.5, 0.375, 0.5, 0.625, 0.5, 0.625, 0.75, 0.375, 0.75, 0.375, 0.75, 0.625, 0.75, 0.625, 1.0, 0.375, 1.0, 0.125, 0.5, 0.375, 0.5, 0.375, 0.75, 0.125, 0.75, 0.625, 0.5, 0.875, 0.5, 0.875, 0.75, 0.625, 0.75])
me_cube_009.update()
me_cube_010 = bpy.data.meshes.new('Cube.010')
me_cube_010.from_pydata([(-1.0, -1.0, 0.0), (-1.0, -1.0, 2.0), (-1.0, 1.0, 0.0), (-1.0, 1.0, 2.0), (1.0, -1.0, 0.0), (1.0, -1.0, 2.0), (1.0, 1.0, 0.0), (1.0, 1.0, 2.0)], [], [(0, 1, 3, 2), (2, 3, 7, 6), (6, 7, 5, 4), (4, 5, 1, 0), (2, 6, 4, 0), (7, 3, 1, 5)])
me_cube_010.polygons.foreach_set('use_smooth', [True] * 6)
_uv = me_cube_010.uv_layers.new(name='UVMap')
_uv.uv.foreach_set('vector', [0.375, 0.0, 0.625, 0.0, 0.625, 0.25, 0.375, 0.25, 0.375, 0.25, 0.625, 0.25, 0.625, 0.5, 0.375, 0.5, 0.375, 0.5, 0.625, 0.5, 0.625, 0.75, 0.375, 0.75, 0.375, 0.75, 0.625, 0.75, 0.625, 1.0, 0.375, 1.0, 0.125, 0.5, 0.375, 0.5, 0.375, 0.75, 0.125, 0.75, 0.625, 0.5, 0.875, 0.5, 0.875, 0.75, 0.625, 0.75])
me_cube_010.update()
me_cube_001 = bpy.data.meshes.new('Cube.001')
me_cube_001.from_pydata([(-1.0, -1.0, 0.0), (-1.0, -1.0, 2.0), (-1.0, 1.0, 0.0), (-1.0, 1.0, 2.0), (1.0, -1.0, 0.0), (1.0, -1.0, 2.0), (1.0, 1.0, 0.0), (1.0, 1.0, 2.0)], [], [(0, 1, 3, 2), (2, 3, 7, 6), (6, 7, 5, 4), (4, 5, 1, 0), (2, 6, 4, 0), (7, 3, 1, 5)])
me_cube_001.polygons.foreach_set('use_smooth', [True] * 6)
_uv = me_cube_001.uv_layers.new(name='UVMap')
_uv.uv.foreach_set('vector', [0.375, 0.0, 0.625, 0.0, 0.625, 0.25, 0.375, 0.25, 0.375, 0.25, 0.625, 0.25, 0.625, 0.5, 0.375, 0.5, 0.375, 0.5, 0.625, 0.5, 0.625, 0.75, 0.375, 0.75, 0.375, 0.75, 0.625, 0.75, 0.625, 1.0, 0.375, 1.0, 0.125, 0.5, 0.375, 0.5, 0.375, 0.75, 0.125, 0.75, 0.625, 0.5, 0.875, 0.5, 0.875, 0.75, 0.625, 0.75])
me_cube_001.update()

# ---- objects
ob_roundcube = bpy.data.objects.new('Roundcube', me_roundcube)
ob_cube_col = bpy.data.objects.new('Cube-col', me_cube)
ob_cube_001_col = bpy.data.objects.new('Cube.001-col', me_cube_002)
ob_cube_002_col = bpy.data.objects.new('Cube.002-col', me_cube_003)
ob_cube_003_col = bpy.data.objects.new('Cube.003-col', me_cube_004)
ob_cube_001_col_001 = bpy.data.objects.new('Cube.001-col.001', me_cube_005)
ob_cube_001_col_002 = bpy.data.objects.new('Cube.001-col.002', me_cube_006)
ob_cube_002_col_001 = bpy.data.objects.new('Cube.002-col.001', me_cube_007)
ob_cube_003_col_001 = bpy.data.objects.new('Cube.003-col.001', me_cube_008)
ob_cube_001 = bpy.data.objects.new('Cube.001', me_cube_009)
ob_cube_002 = bpy.data.objects.new('Cube.002', me_cube_010)
ob_cube = bpy.data.objects.new('Cube', me_cube_001)

# ---- transforms, parenting, visibility, modifiers, constraints
ob_roundcube.location = (8.496, 9.15, 0.25)
ob_roundcube.scale = (1.0, 1.0, 1.0)
ob_cube_col.location = (0.0, 0.0, 0.0)
ob_cube_001_col.location = (-10.0, -10.0, 0.0)
ob_cube_001_col.rotation_euler = (3.142, 1.571, 0.0)
ob_cube_001_col.scale = (0.1625, 1.0, 1.0)
ob_cube_002_col.location = (-10.0, 10.0, 1.263e-11)
ob_cube_002_col.rotation_euler = (4.712, 1.571, 0.0)
_m = ob_cube_002_col.modifiers.new('Boolean', 'BOOLEAN')
_m.solver = 'FAST'
_m = ob_cube_002_col.modifiers.new('Boolean.001', 'BOOLEAN')
_m.object = ob_cube
_m = ob_cube_002_col.modifiers.new('!!Auto Smooth', 'NODES')
_m.node_group = ng_auto_smooth
_gi = [s.identifier for s in ng_auto_smooth.interface.items_tree if s.item_type == 'SOCKET' and s.in_out == 'INPUT']
_m[_gi[1]] = 0.5236  # Angle
_m.show_group_selector = False
ob_cube_003_col.location = (-10.0, 10.0, 1.263e-11)
ob_cube_003_col.rotation_euler = (3.142, 1.571, 0.0)
ob_cube_003_col.scale = (0.1625, 0.0125, 1.0)
ob_cube_001_col_001.location = (7.0, 10.0, 0.25)
ob_cube_001_col_001.rotation_euler = (3.142, 1.571, 0.0)
ob_cube_001_col_001.scale = (0.15, 0.2, 1.0)
ob_cube_001_col_002.location = (-2.0, -10.0, 0.25)
ob_cube_001_col_002.rotation_euler = (3.142, 1.571, 0.0)
ob_cube_001_col_002.scale = (1.0, 1.2, 1.0)
_m = ob_cube_001_col_002.modifiers.new('Boolean', 'BOOLEAN')
_m.solver = 'FAST'
_m = ob_cube_001_col_002.modifiers.new('Boolean.001', 'BOOLEAN')
_m.object = ob_cube_002
_m = ob_cube_001_col_002.modifiers.new('!!Auto Smooth', 'NODES')
_m.node_group = ng_auto_smooth
_gi = [s.identifier for s in ng_auto_smooth.interface.items_tree if s.item_type == 'SOCKET' and s.in_out == 'INPUT']
_m[_gi[1]] = 0.5236  # Angle
_m.show_group_selector = False
ob_cube_002_col_001.location = (-2.0, 2.0, 0.25)
ob_cube_002_col_001.rotation_euler = (4.712, 1.571, 0.0)
ob_cube_002_col_001.scale = (1.0, 1.2, 1.0)
_m = ob_cube_002_col_001.modifiers.new('Boolean', 'BOOLEAN')
_m.object = ob_cube_001
_m = ob_cube_002_col_001.modifiers.new('!!Auto Smooth', 'NODES')
_m.node_group = ng_auto_smooth
_gi = [s.identifier for s in ng_auto_smooth.interface.items_tree if s.item_type == 'SOCKET' and s.in_out == 'INPUT']
_m[_gi[1]] = 0.5236  # Angle
_m.show_group_selector = False
ob_cube_003_col_001.location = (-2.0, 2.0, 0.25)
ob_cube_003_col_001.rotation_euler = (3.142, 1.571, 0.0)
ob_cube_003_col_001.scale = (0.15, 0.0125, 1.0)
ob_cube_001.location = (8.511, 2.158, 0.25)
ob_cube_001.scale = (0.875, 0.3, 1.25)
ob_cube_001.hide_render = True
ob_cube_001.visible_camera = False
ob_cube_001.visible_diffuse = False
ob_cube_001.visible_glossy = False
ob_cube_001.visible_transmission = False
ob_cube_001.visible_volume_scatter = False
ob_cube_001.display_type = 'WIRE'
_m = ob_cube_001.modifiers.new('!!Auto Smooth', 'NODES')
_m.node_group = ng_auto_smooth
_gi = [s.identifier for s in ng_auto_smooth.interface.items_tree if s.item_type == 'SOCKET' and s.in_out == 'INPUT']
_m[_gi[1]] = 0.5236  # Angle
_m.show_group_selector = False
ob_cube_002.location = (-2.116, 0.5389, 0.25)
ob_cube_002.rotation_euler = (0.0, -0.0, -1.571)
ob_cube_002.scale = (0.875, 0.3, 1.25)
ob_cube_002.hide_render = True
ob_cube_002.visible_camera = False
ob_cube_002.visible_diffuse = False
ob_cube_002.visible_glossy = False
ob_cube_002.visible_transmission = False
ob_cube_002.visible_volume_scatter = False
ob_cube_002.display_type = 'WIRE'
_m = ob_cube_002.modifiers.new('!!Auto Smooth', 'NODES')
_m.node_group = ng_auto_smooth
_gi = [s.identifier for s in ng_auto_smooth.interface.items_tree if s.item_type == 'SOCKET' and s.in_out == 'INPUT']
_m[_gi[1]] = 0.5236  # Angle
_m.show_group_selector = False
ob_cube.location = (8.511, 10.15, 0.25)
ob_cube.scale = (0.875, 0.3, 1.25)
ob_cube.hide_render = True
ob_cube.visible_camera = False
ob_cube.visible_diffuse = False
ob_cube.visible_glossy = False
ob_cube.visible_transmission = False
ob_cube.visible_volume_scatter = False
ob_cube.display_type = 'WIRE'
_m = ob_cube.modifiers.new('!!Auto Smooth', 'NODES')
_m.node_group = ng_auto_smooth
_gi = [s.identifier for s in ng_auto_smooth.interface.items_tree if s.item_type == 'SOCKET' and s.in_out == 'INPUT']
_m[_gi[1]] = 0.5236  # Angle
_m.show_group_selector = False

# ---- collection membership
col_collection.objects.link(ob_roundcube)
col_collection.objects.link(ob_cube_col)
col_collection.objects.link(ob_cube_001_col)
col_collection.objects.link(ob_cube_002_col)
col_collection.objects.link(ob_cube_003_col)
col_collection.objects.link(ob_cube_001_col_001)
col_collection.objects.link(ob_cube_001_col_002)
col_collection.objects.link(ob_cube_002_col_001)
col_collection.objects.link(ob_cube_003_col_001)
col_cutters.objects.link(ob_cube_001)
col_cutters.objects.link(ob_cube_002)
col_cutters.objects.link(ob_cube)

# ---- scene / render settings (as saved in the file)
scene.frame_start = 1; scene.frame_end = 250; scene.frame_set(1)
scene.render.engine = 'BLENDER_EEVEE_NEXT'
scene.cycles.sampling_pattern = 'TABULATED_SOBOL'
scene.eevee.ray_tracing_options.trace_max_roughness = 0.0
bpy.context.view_layer.update()

# ---- added for rendering (the .blend has no active camera and no usable light): camera, sun
cam_auto = bpy.data.cameras.new('AutoCamera')
cam_auto.lens = 50.0
cam_auto.sensor_width = 36.0
cam_auto.clip_end = 1000.0
ob_auto_camera = bpy.data.objects.new('AutoCamera', cam_auto)
scene.collection.objects.link(ob_auto_camera)
ob_auto_camera.location = (26.5415, -31.8748, 22.9582)
ob_auto_camera.rotation_euler = (1.09748, -7.21219e-08, 0.694738)
scene.camera = ob_auto_camera
light_auto_sun = bpy.data.lights.new('AutoSun', 'SUN')
light_auto_sun.energy = 3.0
light_auto_sun.angle = 0.0523599
ob_auto_sun = bpy.data.objects.new('AutoSun', light_auto_sun)
scene.collection.objects.link(ob_auto_sun)
ob_auto_sun.rotation_euler = (0.872665, 0.174533, 0.523599)
bpy.context.view_layer.update()
